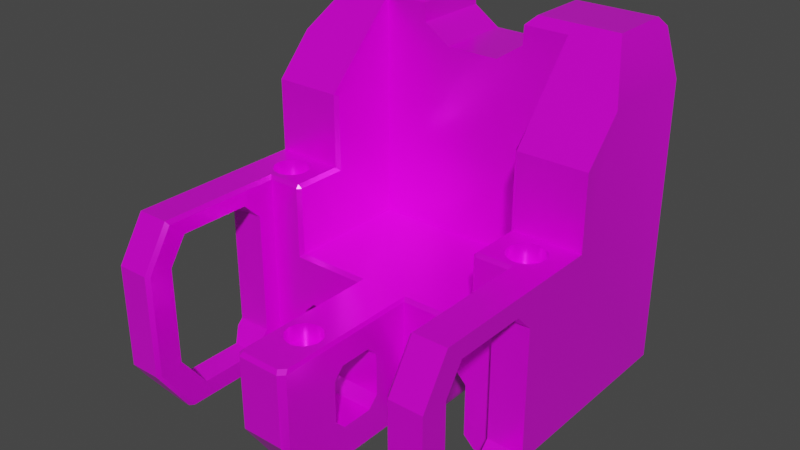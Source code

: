 # Source: Sitz_05.blend  (saved by Blender 3.5.10; exported with 4.5.12 LTS)
import bpy
from mathutils import Matrix  # noqa: F401  (used for matrix-valued properties, if any)

bpy.ops.wm.read_factory_settings(use_empty=True)
scene = bpy.context.scene
scene.name = 'Scene'

# ---- collections
col_collection = bpy.data.collections.new('Collection'); scene.collection.children.link(col_collection)

# ---- images (referenced by path relative to the original .blend; pixels are not part of the script)
import os
ASSET_DIR = os.environ.get("B2B_ASSET_DIR", "")  # directory of the original .blend (textures are referenced by path, not embedded)
HERE = os.path.dirname(os.path.abspath(__file__))  # packed textures are extracted next to this script under _unpacked/

def load_image(name, relpath, width, height, colorspace="sRGB"):
    """Load a texture the original file referenced (path relative to the .blend, or extracted next to this script)."""
    p = next((c for c in (os.path.join(HERE, relpath), os.path.join(ASSET_DIR, relpath)) if relpath and os.path.exists(c)), "")
    if p:
        img = bpy.data.images.load(p, check_existing=True)
        img.name = name
    else:  # same state as the original file: an image datablock whose file is absent (Cycles renders it pink)
        img = bpy.data.images.new(name, width, height)
        img.source = "FILE"
        img.filepath = "//" + (relpath or name)
    img.colorspace_settings.name = colorspace
    return img
img_rubber_tyre_basecolor_png = load_image('Rubber_Tyre_basecolor.png', 'Rubber_Tyre_basecolor.png', 1024, 1024, 'sRGB')
img_rubber_tyre_metallic_png = load_image('Rubber_Tyre_metallic.png', 'Rubber_Tyre_metallic.png', 1024, 1024, 'Non-Color')
img_rubber_tyre_roughness_png = load_image('Rubber_Tyre_roughness.png', 'Rubber_Tyre_roughness.png', 1024, 1024, 'Non-Color')
img_rubber_tyre_normal_png = load_image('Rubber_Tyre_normal.png', 'Rubber_Tyre_normal.png', 1024, 1024, 'Linear CIE-XYZ D65')

# ---- materials (node trees are filled in below, after node groups)
mat_rubber_tyre = bpy.data.materials.new('Rubber Tyre')
mat_rubber_tyre.use_transparent_shadow = False

# ---- node groups
ng_auto_smooth = bpy.data.node_groups.new('Auto Smooth', 'GeometryNodeTree')
_s = ng_auto_smooth.interface.new_socket(name='Geometry', in_out='OUTPUT', socket_type='NodeSocketGeometry')
_s = ng_auto_smooth.interface.new_socket(name='Geometry', in_out='INPUT', socket_type='NodeSocketGeometry')
_s = ng_auto_smooth.interface.new_socket(name='Angle', in_out='INPUT', socket_type='NodeSocketFloat')
_s.subtype = 'ANGLE'
_s.min_value = 0.0
_s.max_value = 3.142
ng_auto_smooth.is_modifier = True
_N = ng_auto_smooth.nodes; _L = ng_auto_smooth.links
n0 = _N.new('NodeGroupOutput'); n0.name = 'Group Output'; n0.location = (480, -100)
n1 = _N.new('NodeGroupInput'); n1.name = 'Group Input'; n1.location = (-420, -300)
n2 = _N.new('NodeGroupInput'); n2.name = 'Group Input.001'; n2.location = (-60, -100)
n3 = _N.new('GeometryNodeSetShadeSmooth'); n3.name = 'Set Shade Smooth'; n3.location = (120, -100)
n3.domain = 'EDGE'
n4 = _N.new('GeometryNodeSetShadeSmooth'); n4.name = 'Set Shade Smooth.001'; n4.location = (300, -100)
n5 = _N.new('GeometryNodeInputMeshEdgeAngle'); n5.name = 'Edge Angle'; n5.location = (-420, -220)
n6 = _N.new('GeometryNodeInputEdgeSmooth'); n6.name = 'Is Edge Smooth'; n6.location = (-60, -160)
n7 = _N.new('GeometryNodeInputShadeSmooth'); n7.name = 'Is Face Smooth'; n7.location = (-240, -340)
n8 = _N.new('FunctionNodeBooleanMath'); n8.name = 'Boolean Math'; n8.location = (-60, -220)
n9 = _N.new('FunctionNodeCompare'); n9.name = 'Compare'; n9.location = (-240, -180)
n9.operation = 'LESS_EQUAL'
_L.new(n5.outputs[0], n9.inputs[0])
_L.new(n4.outputs[0], n0.inputs[0])
_L.new(n1.outputs[1], n9.inputs[1])
_L.new(n9.outputs[0], n8.inputs[0])
_L.new(n7.outputs[0], n8.inputs[1])
_L.new(n2.outputs[0], n3.inputs[0])
_L.new(n6.outputs[0], n3.inputs[1])
_L.new(n3.outputs[0], n4.inputs[0])
_L.new(n8.outputs[0], n3.inputs[2])
n0.is_active_output = True

# ---- material node trees
mat_rubber_tyre.use_nodes = True; mat_rubber_tyre.node_tree.nodes.clear()
_N = mat_rubber_tyre.node_tree.nodes; _L = mat_rubber_tyre.node_tree.links
n0 = _N.new('ShaderNodeBsdfPrincipled'); n0.name = 'Principled BSDF'; n0.location = (130, 300)
n0.width = 140
n0.hide = True
n0.distribution = 'GGX'
n0.subsurface_method = 'RANDOM_WALK_SKIN'
n0.inputs[3].default_value = 1.45
n0.inputs[27].default_value = (0.0, 0.0, 0.0, 1.0)
n0.inputs[28].default_value = 1.0
n1 = _N.new('ShaderNodeOutputMaterial'); n1.name = 'Material Output'; n1.location = (300, 300)
n1.hide = True
n2 = _N.new('ShaderNodeTexCoord'); n2.name = 'Texture Coordinate'; n2.location = (-1190, 300)
n2.label = 'pro3'
n2.hide = True
n3 = _N.new('ShaderNodeMapping'); n3.name = 'Mapping'; n3.location = (-1018, 300)
n3.label = 'Mapping'
n3.hide = True
n3.vector_type = 'TEXTURE'
n3.inputs[3].default_value = (0.4458, 0.4458, 0.4458)
n4 = _N.new('ShaderNodeTexImage'); n4.name = 'Base Color'; n4.location = (-846, 300)
n4.label = 'Base Color'
n4.hide = True
n4.image = img_rubber_tyre_basecolor_png
n4.projection = 'BOX'
n4.projection_blend = 0.1
n5 = _N.new('NodeReroute'); n5.name = 'Base Color Out'; n5.location = (104, 290)
n5.hide = True
n6 = _N.new('NodeReroute'); n6.name = 'Base Color Reroute In'; n6.location = (-862, 290)
n6.hide = True
n6.socket_idname = 'NodeSocketVector'
n7 = _N.new('ShaderNodeTexImage'); n7.name = 'Metallic'; n7.location = (-846, 268)
n7.label = 'Metallic'
n7.hide = True
n7.image = img_rubber_tyre_metallic_png
n7.projection = 'BOX'
n7.projection_blend = 0.1
n8 = _N.new('NodeReroute'); n8.name = 'Metallic Out'; n8.location = (104, 258)
n8.hide = True
n9 = _N.new('NodeReroute'); n9.name = 'Metallic Reroute In'; n9.location = (-862, 258)
n9.hide = True
n9.socket_idname = 'NodeSocketVector'
n10 = _N.new('ShaderNodeTexImage'); n10.name = 'Roughness'; n10.location = (-846, 236)
n10.label = 'Roughness'
n10.hide = True
n10.image = img_rubber_tyre_roughness_png
n10.projection = 'BOX'
n10.projection_blend = 0.1
n11 = _N.new('NodeReroute'); n11.name = 'Roughness Out'; n11.location = (104, 226)
n11.hide = True
n12 = _N.new('NodeReroute'); n12.name = 'Roughness Reroute In'; n12.location = (-862, 226)
n12.hide = True
n12.socket_idname = 'NodeSocketVector'
n13 = _N.new('ShaderNodeTexImage'); n13.name = 'Normal'; n13.location = (-846, 204)
n13.label = 'Normal'
n13.hide = True
n13.image = img_rubber_tyre_normal_png
n13.projection = 'BOX'
n13.projection_blend = 0.1
n14 = _N.new('NodeReroute'); n14.name = 'Normal Out'; n14.location = (104, 194)
n14.hide = True
n14.socket_idname = 'NodeSocketVector'
n15 = _N.new('NodeReroute'); n15.name = 'Normal Reroute In'; n15.location = (-862, 194)
n15.hide = True
n15.socket_idname = 'NodeSocketVector'
n16 = _N.new('ShaderNodeMixRGB'); n16.name = 'Base Color Mix'; n16.location = (-574, 300)
n16.label = 'Mix'
n16.hide = True
n16.inputs[0].default_value = 0.0
n16.inputs[2].default_value = (1.0, 1.0, 1.0, 1.0)
n17 = _N.new('ShaderNodeMixRGB'); n17.name = 'Metallic Value'; n17.location = (-574, 268)
n17.label = 'Value'
n17.hide = True
n17.blend_type = 'VALUE'
n17.inputs[0].default_value = 0.0
n17.inputs[2].default_value = (0.0, 0.0, 0.0, 1.0)
n18 = _N.new('ShaderNodeMixRGB'); n18.name = 'Roughness Value'; n18.location = (-574, 236)
n18.label = 'Value'
n18.hide = True
n18.blend_type = 'VALUE'
n18.inputs[0].default_value = 0.0
n18.inputs[2].default_value = (0.0, 0.0, 0.0, 1.0)
n19 = _N.new('ShaderNodeInvert'); n19.name = 'Roughness Invert'; n19.location = (-60, 236)
n19.label = 'Invert'
n19.hide = True
n20 = _N.new('ShaderNodeSeparateXYZ'); n20.name = 'Normal Separate XYZ'; n20.location = (-574, 204)
n20.label = 'Separate XYZ'
n20.hide = True
n21 = _N.new('ShaderNodeInvert'); n21.name = 'Normal Invert X'; n21.location = (-402, 236)
n21.label = 'Invert X'
n21.hide = True
n21.inputs[0].default_value = 0.5
n22 = _N.new('ShaderNodeInvert'); n22.name = 'Normal Invert Y'; n22.location = (-402, 204)
n22.label = 'Invert Y'
n22.hide = True
n22.inputs[0].default_value = 0.5
n23 = _N.new('ShaderNodeInvert'); n23.name = 'Normal Invert Z'; n23.location = (-402, 172)
n23.label = 'Invert Z'
n23.hide = True
n23.inputs[0].default_value = 0.0
n24 = _N.new('ShaderNodeCombineXYZ'); n24.name = 'Normal Join XYZ'; n24.location = (-230, 204)
n24.label = 'Join XYZ'
n24.hide = True
n25 = _N.new('ShaderNodeBump'); n25.name = 'Normal Bump'; n25.location = (-58, 204)
n25.label = 'Bump'
n25.hide = True
n25.inputs[0].default_value = 50.0
n25.inputs[2].default_value = 1.0
_L.new(n0.outputs[0], n1.inputs[0])
_L.new(n2.outputs[3], n3.inputs[0])
_L.new(n5.outputs[0], n0.inputs[0])
_L.new(n3.outputs[0], n6.inputs[0])
_L.new(n6.outputs[0], n4.inputs[0])
_L.new(n8.outputs[0], n0.inputs[1])
_L.new(n6.outputs[0], n9.inputs[0])
_L.new(n9.outputs[0], n7.inputs[0])
_L.new(n11.outputs[0], n0.inputs[2])
_L.new(n9.outputs[0], n12.inputs[0])
_L.new(n12.outputs[0], n10.inputs[0])
_L.new(n14.outputs[0], n0.inputs[5])
_L.new(n12.outputs[0], n15.inputs[0])
_L.new(n15.outputs[0], n13.inputs[0])
_L.new(n16.outputs[0], n5.inputs[0])
_L.new(n17.outputs[0], n8.inputs[0])
_L.new(n18.outputs[0], n11.inputs[0])
_L.new(n18.outputs[0], n19.inputs[1])
_L.new(n19.outputs[0], n0.inputs[13])
_L.new(n20.outputs[0], n21.inputs[1])
_L.new(n20.outputs[1], n22.inputs[1])
_L.new(n20.outputs[2], n23.inputs[1])
_L.new(n21.outputs[0], n24.inputs[0])
_L.new(n22.outputs[0], n24.inputs[1])
_L.new(n23.outputs[0], n24.inputs[2])
_L.new(n24.outputs[0], n25.inputs[3])
_L.new(n25.outputs[0], n14.inputs[0])
_L.new(n4.outputs[0], n16.inputs[1])
_L.new(n7.outputs[0], n17.inputs[1])
_L.new(n10.outputs[0], n18.inputs[1])
_L.new(n13.outputs[0], n20.inputs[0])
n1.is_active_output = True

# ---- world
world_world = bpy.data.worlds.new('World'); scene.world = world_world
world_world.use_nodes = True; world_world.node_tree.nodes.clear()
_N = world_world.node_tree.nodes; _L = world_world.node_tree.links
n0 = _N.new('ShaderNodeOutputWorld'); n0.name = 'World Output'; n0.location = (300, 300)
n1 = _N.new('ShaderNodeBackground'); n1.name = 'Background'; n1.location = (10, 300)
n1.inputs[0].default_value = (0.05088, 0.05088, 0.05088, 1.0)
_L.new(n1.outputs[0], n0.inputs[0])
n0.is_active_output = True
world_world.color = (0.05088, 0.05088, 0.05088)
world_world.use_sun_shadow = False
world_world.sun_shadow_jitter_overblur = 0.0

# ---- meshes
me_cube_001 = bpy.data.meshes.new('Cube.001')
me_cube_001.from_pydata([(-0.1, -0.7, -0.395), (-0.09808, -0.7195, -0.395), (-0.09239, -0.7383, -0.395), (-0.08315, -0.7556, -0.395), (-0.07071, -0.7707, -0.395), (-0.05556, -0.7831, -0.395), (-0.03827, -0.7924, -0.395), (-0.01951, -0.7981, -0.395), (0.0, -0.8, -0.395), (0.0, -0.6, -0.395), (-0.01951, -0.6019, -0.395), (-0.03827, -0.6076, -0.395), (-0.05556, -0.6169, -0.395), (-0.07071, -0.6293, -0.395), (-0.08315, -0.6444, -0.395), (-0.09239, -0.6617, -0.395), (-0.09808, -0.6805, -0.395), (-0.75, 0.1, 0.005), (-0.7695, 0.09808, 0.005), (-0.7883, 0.09239, 0.005), (-0.8056, 0.08315, 0.005), (-0.8207, 0.07071, 0.005), (-0.8331, 0.05556, 0.005), (-0.8424, 0.03827, 0.005), (-0.8481, 0.01951, 0.005), (-0.85, 0.0, 0.005), (-0.8481, -0.01951, 0.005), (-0.8424, -0.03827, 0.005), (-0.8331, -0.05556, 0.005), (-0.8207, -0.07071, 0.005), (-0.8056, -0.08315, 0.005), (-0.7883, -0.09239, 0.005), (-0.7695, -0.09808, 0.005), (-0.75, -0.1, 0.005), (-0.7305, -0.09808, 0.005), (-0.7117, -0.09239, 0.005), (-0.6944, -0.08315, 0.005), (-0.6793, -0.07071, 0.005), (-0.6669, -0.05556, 0.005), (-0.6576, -0.03827, 0.005), (-0.6519, -0.01951, 0.005), (-0.65, 0.0, 0.005), (-0.6519, 0.01951, 0.005), (-0.6576, 0.03827, 0.005), (-0.6669, 0.05556, 0.005), (-0.6793, 0.07071, 0.005), (-0.6944, 0.08315, 0.005), (-0.7117, 0.09239, 0.005), (-0.7305, 0.09808, 0.005), (-0.55, 0.5636, -0.3), (-0.8045, 0.6071, 1.0), (-0.825, 1.0, -1.0), (-0.825, -0.8167, -1.0), (-0.3, 1.0, 0.85), (-0.3, 0.5636, 0.85), (-0.15, 1.0, 0.75), (-0.15, 0.5636, 0.75), (-0.3031, 0.5636, 0.9531), (-0.35, 0.6071, 1.0), (-0.3, 1.0, 0.95), (-0.35, 0.95, 1.0), (-0.8045, 0.95, 1.0), (-0.75, -0.15, -1.0), (-0.15, -0.15, -1.0), (-0.95, 0.3595, 0.7333), (-0.95, 0.15, 0.5077), (-0.95, 0.15, 0.1), (-0.95, -0.9278, -0.8333), (-0.95, -0.8455, 0.1), (-0.95, -1.0, -0.1429), (-0.95, -1.0, -0.725), (-0.6519, 0.01951, 0.1), (-0.6669, 0.05556, 0.1), (-0.65, 0.0, 0.1), (-0.75, 0.1, 0.1), (-0.7695, 0.09808, 0.1), (-0.8481, -0.01951, 0.1), (-0.6793, -0.07071, 0.1), (-0.7117, 0.09239, 0.1), (-0.8056, 0.08315, 0.1), (-0.8331, -0.05556, 0.1), (-0.6669, -0.05556, 0.1), (-0.6793, 0.07071, 0.1), (-0.6944, 0.08315, 0.1), (-0.8207, 0.07071, 0.1), (-0.7305, -0.09808, 0.1), (-0.75, -0.1, 0.1), (-0.7883, -0.09239, 0.1), (-0.6944, -0.08315, 0.1), (-0.8056, -0.08315, 0.1), (-0.85, 0.0, 0.1), (-0.8331, 0.05556, 0.1), (-0.6576, 0.03827, 0.1), (-0.6576, -0.03827, 0.1), (-0.7117, -0.09239, 0.1), (-0.7883, 0.09239, 0.1), (-0.6519, -0.01951, 0.1), (-0.7305, 0.09808, 0.1), (-0.8424, -0.03827, 0.1), (-0.8481, 0.01951, 0.1), (-0.8207, -0.07071, 0.1), (-0.7695, -0.09808, 0.1), (-0.8424, 0.03827, 0.1), (0.0, -0.6, -0.3), (-0.01951, -0.6019, -0.3), (-0.03827, -0.6076, -0.3), (-0.05556, -0.6169, -0.3), (-0.07071, -0.6293, -0.3), (-0.08315, -0.6444, -0.3), (-0.09239, -0.6617, -0.3), (-0.09808, -0.6805, -0.3), (0.0, -0.8, -0.3), (-0.01951, -0.7981, -0.3), (-0.03827, -0.7924, -0.3), (-0.05556, -0.7831, -0.3), (-0.08315, -0.7556, -0.3), (-0.07071, -0.7707, -0.3), (-0.09239, -0.7383, -0.3), (-0.09808, -0.7195, -0.3), (-0.1, -0.7, -0.3), (-0.95, -0.35, 6.068e-05), (-0.75, -0.35, 6.068e-05), (-0.95, -0.25, -0.09994), (-0.75, -0.25, -0.09994), (-0.95, -0.75, 6.059e-05), (-0.75, -0.75, 6.059e-05), (-0.95, -0.85, -0.1499), (-0.75, -0.85, -0.1499), (-0.95, -0.25, -0.7999), (-0.75, -0.25, -0.7999), (-0.95, -0.85, -0.6999), (-0.75, -0.85, -0.6999), (-0.9, -0.7, -0.8999), (-0.75, -0.7, -0.8999), (-0.95, -0.2834, -0.8333), (-0.75, -0.35, -0.8999), (-0.9, -0.35, -0.8999), (-0.95, -0.75, -0.8333), (-0.8333, 1.0, -0.9889), (-0.95, 0.9125, -0.8333), (-0.8318, 1.0, 0.95), (-0.95, 0.9125, 0.7333), (-0.12, -1.0, -0.725), (-0.6, 1.0, -1.0), (-0.6, -0.15, -1.0), (-0.3, 1.0, -0.64), (-0.3, -0.15, -0.64), (-0.36, 1.0, -0.58), (-0.36, -0.15, -0.58), (-0.54, 1.0, -0.94), (-0.54, -0.15, -0.94), (-0.48, 1.0, -0.58), (-0.48, -0.15, -0.58), (-0.27, -0.15, -1.0), (-0.54, 1.0, -0.64), (-0.54, -0.15, -0.64), (-0.3, 1.0, -0.94), (-0.3, -0.15, -0.94), (-0.27, 1.0, -1.0), (-0.15, -0.6, -0.46), (-0.15, -0.66, -0.52), (-0.15, -0.42, -0.46), (-0.15, -0.36, -0.52), (-0.15, -0.66, -0.76), (-0.15, -0.36, -0.76), (-0.15, -0.6, -0.82), (-0.15, -0.42, -0.82), (0.1, -0.7, -0.395), (0.09808, -0.7195, -0.395), (0.09239, -0.7383, -0.395), (0.08315, -0.7556, -0.395), (0.07071, -0.7707, -0.395), (0.05556, -0.7831, -0.395), (0.03827, -0.7924, -0.395), (0.01951, -0.7981, -0.395), (0.01951, -0.6019, -0.395), (0.03827, -0.6076, -0.395), (0.05556, -0.6169, -0.395), (0.07071, -0.6293, -0.395), (0.08315, -0.6444, -0.395), (0.09239, -0.6617, -0.395), (0.09808, -0.6805, -0.395), (0.75, 0.1, 0.005), (0.7695, 0.09808, 0.005), (0.7883, 0.09239, 0.005), (0.8056, 0.08315, 0.005), (0.8207, 0.07071, 0.005), (0.8331, 0.05556, 0.005), (0.8424, 0.03827, 0.005), (0.8481, 0.01951, 0.005), (0.85, 0.0, 0.005), (0.8481, -0.01951, 0.005), (0.8424, -0.03827, 0.005), (0.8331, -0.05556, 0.005), (0.8207, -0.07071, 0.005), (0.8056, -0.08315, 0.005), (0.7883, -0.09239, 0.005), (0.7695, -0.09808, 0.005), (0.75, -0.1, 0.005), (0.7305, -0.09808, 0.005), (0.7117, -0.09239, 0.005), (0.6944, -0.08315, 0.005), (0.6793, -0.07071, 0.005), (0.6669, -0.05556, 0.005), (0.6576, -0.03827, 0.005), (0.6519, -0.01951, 0.005), (0.65, 0.0, 0.005), (0.6519, 0.01951, 0.005), (0.6576, 0.03827, 0.005), (0.6669, 0.05556, 0.005), (0.6793, 0.07071, 0.005), (0.6944, 0.08315, 0.005), (0.7117, 0.09239, 0.005), (0.7305, 0.09808, 0.005), (0.55, 0.5636, -0.3), (0.8045, 0.6071, 1.0), (0.825, 1.0, -1.0), (0.825, -0.8167, -1.0), (0.3, 1.0, 0.85), (0.3, 0.5636, 0.85), (0.15, 1.0, 0.75), (0.15, 0.5636, 0.75), (0.35, 0.6071, 1.0), (0.3031, 0.5636, 0.9531), (0.3, 1.0, 0.95), (0.35, 0.95, 1.0), (0.8045, 0.95, 1.0), (0.75, -0.15, -1.0), (0.15, -0.15, -1.0), (0.95, 0.3595, 0.7333), (0.95, 0.15, 0.5077), (0.95, 0.15, 0.1), (0.95, -0.9278, -0.8333), (0.95, -0.8455, 0.1), (0.95, -1.0, -0.1429), (0.95, -1.0, -0.725), (0.6519, 0.01951, 0.1), (0.6669, 0.05556, 0.1), (0.65, 0.0, 0.1), (0.75, 0.1, 0.1), (0.7695, 0.09808, 0.1), (0.8481, -0.01951, 0.1), (0.6793, -0.07071, 0.1), (0.7117, 0.09239, 0.1), (0.8056, 0.08315, 0.1), (0.8331, -0.05556, 0.1), (0.6669, -0.05556, 0.1), (0.6793, 0.07071, 0.1), (0.6944, 0.08315, 0.1), (0.8207, 0.07071, 0.1), (0.7305, -0.09808, 0.1), (0.75, -0.1, 0.1), (0.7883, -0.09239, 0.1), (0.6944, -0.08315, 0.1), (0.8056, -0.08315, 0.1), (0.85, 0.0, 0.1), (0.8331, 0.05556, 0.1), (0.6576, 0.03827, 0.1), (0.6576, -0.03827, 0.1), (0.7117, -0.09239, 0.1), (0.7883, 0.09239, 0.1), (0.6519, -0.01951, 0.1), (0.7305, 0.09808, 0.1), (0.8424, -0.03827, 0.1), (0.8481, 0.01951, 0.1), (0.8207, -0.07071, 0.1), (0.7695, -0.09808, 0.1), (0.8424, 0.03827, 0.1), (0.01951, -0.6019, -0.3), (0.03827, -0.6076, -0.3), (0.05556, -0.6169, -0.3), (0.07071, -0.6293, -0.3), (0.08315, -0.6444, -0.3), (0.09239, -0.6617, -0.3), (0.09808, -0.6805, -0.3), (0.01951, -0.7981, -0.3), (0.03827, -0.7924, -0.3), (0.05556, -0.7831, -0.3), (0.08315, -0.7556, -0.3), (0.07071, -0.7707, -0.3), (0.09239, -0.7383, -0.3), (0.09808, -0.7195, -0.3), (0.1, -0.7, -0.3), (0.95, -0.35, 6.068e-05), (0.75, -0.35, 6.068e-05), (0.95, -0.25, -0.09994), (0.75, -0.25, -0.09994), (0.95, -0.75, 6.059e-05), (0.75, -0.75, 6.059e-05), (0.95, -0.85, -0.1499), (0.75, -0.85, -0.1499), (0.95, -0.25, -0.7999), (0.75, -0.25, -0.7999), (0.95, -0.85, -0.6999), (0.75, -0.85, -0.6999), (0.9, -0.7, -0.8999), (0.75, -0.7, -0.8999), (0.95, -0.2834, -0.8333), (0.75, -0.35, -0.8999), (0.9, -0.35, -0.8999), (0.95, -0.75, -0.8333), (0.8333, 1.0, -0.9889), (0.95, 0.9125, -0.8333), (0.8318, 1.0, 0.95), (0.95, 0.9125, 0.7333), (0.12, -1.0, -0.725), (0.6, 1.0, -1.0), (0.6, -0.15, -1.0), (0.3, 1.0, -0.64), (0.3, -0.15, -0.64), (0.36, 1.0, -0.58), (0.36, -0.15, -0.58), (0.54, 1.0, -0.94), (0.54, -0.15, -0.94), (0.48, 1.0, -0.58), (0.48, -0.15, -0.58), (0.27, -0.15, -1.0), (0.54, 1.0, -0.64), (0.54, -0.15, -0.64), (0.3, 1.0, -0.94), (0.3, -0.15, -0.94), (0.27, 1.0, -1.0), (0.15, -0.6, -0.46), (0.15, -0.66, -0.52), (0.15, -0.42, -0.46), (0.15, -0.36, -0.52), (0.15, -0.66, -0.76), (0.15, -0.36, -0.76), (0.15, -0.6, -0.82), (0.15, -0.42, -0.82), (-0.55, 0.1693, 0.08074), (-0.5701, 0.15, 0.1), (-0.55, 0.1693, 0.5001), (-0.57, 0.15, 0.5077), (-0.5693, -0.15, -0.3193), (-0.55, -0.1307, -0.3), (-0.7693, -0.1336, 0.1), (-0.75, -0.15, 0.08074), (-0.1307, -0.1307, -0.3), (-0.15, -0.15, -0.3193), (-0.55, -0.1307, 0.08074), (-0.5702, -0.1337, 0.1), (-0.5693, -0.15, 0.08074), (-0.7693, -0.8455, 0.1), (-0.75, -0.8349, 0.08074), (-0.7693, -1.0, -0.1429), (-0.75, -0.98, -0.1474), (-0.75, -0.7944, -1.0), (-0.7693, -0.8167, -1.0), (-0.75, -0.98, -0.7217), (-0.7693, -1.0, -0.725), (-0.55, 0.5634, 0.9529), (-0.55, 0.5634, 0.8885), (-0.1307, -0.962, -0.3), (-0.15, -0.97, -0.3193), (-0.112, -0.9807, -0.3), (-0.12, -1.0, -0.3193), (0.0, -1.0, -0.3193), (0.0, -0.9807, -0.3), (0.55, 0.1693, 0.08074), (0.5701, 0.15, 0.1), (0.55, 0.1693, 0.5001), (0.57, 0.15, 0.5077), (0.55, -0.1307, -0.3), (0.5693, -0.15, -0.3193), (0.75, -0.15, 0.08074), (0.7693, -0.1336, 0.1), (0.1387, -0.1307, -0.3), (0.15, -0.15, -0.3193), (0.55, -0.1307, 0.08074), (0.5693, -0.15, 0.08074), (0.5702, -0.1337, 0.1), (0.75, -0.8349, 0.08074), (0.7693, -0.8455, 0.1), (0.75, -0.98, -0.1474), (0.7693, -1.0, -0.1429), (0.7693, -0.8167, -1.0), (0.75, -0.7944, -1.0), (0.7693, -1.0, -0.725), (0.75, -0.98, -0.7217), (0.55, 0.5634, 0.8885), (0.55, 0.5634, 0.9529), (0.15, -0.97, -0.3193), (0.139, -0.9482, -0.3), (0.1067, -0.9807, -0.3), (0.12, -1.0, -0.3193), (-0.1316, -0.8167, -1.0), (-0.15, -0.7945, -1.0), (-0.15, -0.97, -0.7368), (-0.1316, -0.9884, -0.7424), (0.15, -0.7945, -1.0), (0.1316, -0.8167, -1.0), (0.1316, -0.9884, -0.7424), (0.15, -0.97, -0.7368)], [], [(63, 339, 334, 342, 337, 62, 144, 150, 155, 152, 148, 146, 157, 153), (383, 277, 276, 275, 111, 358, 384), (164, 327, 325, 162), (17, 18, 19, 20, 21, 22, 23, 24, 25, 26, 27, 28, 29, 30, 31, 32, 33, 34, 35, 36, 37, 38, 39, 40, 41, 42, 43, 44, 45, 46, 47, 48), (57, 58, 50, 64, 65, 333, 351), (166, 329, 327, 164), (228, 316, 320, 309, 311, 315, 318, 313, 307, 227, 365, 370, 364, 368), (52, 67, 137, 132, 136, 134, 139, 138, 51), (54, 53, 59, 57), (56, 55, 53, 54), (58, 60, 61, 50), (57, 59, 60, 58), (140, 61, 60, 59), (103, 268, 269, 270, 271, 272, 273, 274, 282, 281, 280, 278, 279, 277, 383, 367, 363, 214, 49, 335, 338, 353, 355, 358, 111, 112, 113, 114, 116, 115, 117, 118, 119, 110, 109, 108, 107, 106, 105, 104), (69, 70, 350, 345), (345, 343, 68, 69), (339, 63, 164, 162, 161, 159, 160, 354), (49, 214, 380, 381, 223, 219, 221, 56, 54, 57, 351, 352), (143, 144, 62, 347, 348, 52, 51), (49, 352, 332, 330, 340, 335), (73, 41, 40, 96), (81, 38, 37, 77), (93, 39, 38, 81), (90, 25, 24, 99), (92, 43, 42, 71), (71, 42, 41, 73), (82, 45, 44, 72), (86, 33, 32, 101), (102, 23, 22, 91), (85, 34, 33, 86), (97, 48, 47, 78), (83, 46, 45, 82), (87, 31, 30, 89), (78, 47, 46, 83), (77, 37, 36, 88), (84, 21, 20, 79), (99, 24, 23, 102), (95, 19, 18, 75), (88, 36, 35, 94), (89, 30, 29, 100), (80, 28, 27, 98), (74, 17, 48, 97), (72, 44, 43, 92), (76, 26, 25, 90), (96, 40, 39, 93), (101, 32, 31, 87), (75, 18, 17, 74), (98, 27, 26, 76), (79, 20, 19, 95), (94, 35, 34, 85), (91, 22, 21, 84), (100, 29, 28, 80), (111, 8, 7, 112), (105, 11, 10, 104), (104, 10, 9, 103), (107, 13, 12, 106), (113, 6, 5, 114), (110, 16, 15, 109), (108, 14, 13, 107), (109, 15, 14, 108), (116, 4, 3, 115), (117, 2, 1, 118), (112, 7, 6, 113), (119, 0, 16, 110), (106, 12, 11, 105), (118, 1, 0, 119), (115, 3, 2, 117), (114, 5, 4, 116), (132, 133, 135, 136), (120, 121, 125, 124), (136, 135, 129, 128, 134), (122, 123, 121, 120), (128, 129, 123, 122), (130, 131, 133, 132, 137), (126, 127, 131, 130), (124, 125, 127, 126), (62, 337, 123, 129, 135, 133, 131, 349, 347), (141, 139, 134, 128, 122, 120, 124, 126, 130, 137, 67, 70, 69, 68, 66, 65, 64), (138, 139, 141, 140), (50, 61, 140, 141, 64), (386, 391, 392, 305, 142, 389), (152, 151, 147, 148), (348, 350, 70, 67, 52), (144, 143, 149, 150), (146, 145, 156, 157), (157, 156, 158, 153), (150, 149, 154, 155), (155, 154, 151, 152), (148, 147, 145, 146), (385, 357, 356, 142, 305), (382, 393, 390, 228, 327, 329, 328, 326, 323), (161, 324, 322, 159), (182, 213, 212, 211, 210, 209, 208, 207, 206, 205, 204, 203, 202, 201, 200, 199, 198, 197, 196, 195, 194, 193, 192, 191, 190, 189, 188, 187, 186, 185, 184, 183), (223, 381, 362, 230, 229, 215, 222), (217, 216, 301, 302, 297, 299, 295, 300, 232), (219, 223, 224, 218), (221, 219, 218, 220), (222, 215, 226, 225), (223, 222, 225, 224), (303, 224, 225, 226), (259, 253, 242, 246, 371, 366, 373, 233, 231, 263, 245, 265, 254, 252, 266, 251, 250), (234, 375, 378, 235), (375, 234, 233, 373), (379, 374, 372, 365, 286, 284, 288, 290, 294), (306, 216, 217, 376, 377, 227, 307), (214, 363, 369, 359, 361, 380), (238, 261, 205, 206), (246, 242, 202, 203), (258, 246, 203, 204), (255, 264, 189, 190), (257, 236, 207, 208), (236, 238, 206, 207), (247, 237, 209, 210), (251, 266, 197, 198), (267, 256, 187, 188), (250, 251, 198, 199), (262, 243, 212, 213), (248, 247, 210, 211), (252, 254, 195, 196), (243, 248, 211, 212), (242, 253, 201, 202), (249, 244, 185, 186), (264, 267, 188, 189), (260, 240, 183, 184), (253, 259, 200, 201), (254, 265, 194, 195), (245, 263, 192, 193), (239, 262, 213, 182), (237, 257, 208, 209), (241, 255, 190, 191), (261, 258, 204, 205), (266, 252, 196, 197), (240, 239, 182, 183), (263, 241, 191, 192), (244, 260, 184, 185), (259, 250, 199, 200), (256, 249, 186, 187), (265, 245, 193, 194), (111, 275, 174, 8), (269, 268, 175, 176), (268, 103, 9, 175), (271, 270, 177, 178), (276, 277, 172, 173), (274, 273, 180, 181), (272, 271, 178, 179), (273, 272, 179, 180), (279, 278, 170, 171), (280, 281, 168, 169), (275, 276, 173, 174), (282, 274, 181, 167), (270, 269, 176, 177), (281, 282, 167, 168), (278, 280, 169, 170), (277, 279, 171, 172), (295, 299, 298, 296), (283, 287, 288, 284), (299, 297, 291, 292, 298), (285, 283, 284, 286), (291, 285, 286, 292), (293, 300, 295, 296, 294), (289, 293, 294, 290), (287, 289, 290, 288), (368, 382, 323, 322, 324, 325, 327, 228), (304, 229, 230, 231, 233, 234, 235, 232, 300, 293, 289, 287, 283, 285, 291, 297, 302), (301, 303, 304, 302), (216, 306, 312, 317, 314, 310, 308, 319, 321, 158, 156, 145, 147, 151, 154, 149, 143, 51, 138, 140, 59, 53, 55, 220, 218, 224, 303, 301), (165, 328, 329, 166), (159, 322, 323, 160), (382, 385, 305, 392, 393), (315, 311, 310, 314), (376, 217, 232, 235, 378), (307, 313, 312, 306), (309, 320, 319, 308), (320, 316, 321, 319), (313, 318, 317, 312), (318, 315, 314, 317), (311, 309, 308, 310), (163, 326, 328, 165), (56, 221, 220, 55), (354, 160, 163, 165, 166, 164, 63, 387, 388), (349, 131, 127, 125, 121, 123, 337, 344, 346), (162, 325, 324, 161), (354, 388, 389, 142, 356), (160, 323, 326, 163), (167, 181, 180, 179, 178, 177, 176, 175, 9, 10, 11, 12, 13, 14, 15, 16, 0, 1, 2, 3, 4, 5, 6, 7, 8, 174, 173, 172, 171, 170, 169, 168), (231, 360, 371, 246, 258, 261, 238, 236, 257, 237, 247, 248, 243, 262, 239, 240, 260, 244, 249, 256, 267, 264, 255, 241, 263), (227, 377, 379, 294, 296, 298, 292, 286, 365), (226, 215, 229, 304, 303), (87, 89, 100, 80, 98, 76, 90, 66, 68, 343, 336, 341, 81, 77, 88, 94, 85, 86, 101), (65, 66, 331, 333), (230, 362, 360, 231), (340, 341, 342), (369, 370, 371), (330, 332, 333, 331), (342, 334, 335, 340), (338, 335, 334, 339), (337, 342, 341, 336), (336, 343, 344, 337), (343, 345, 346, 344), (347, 349, 350, 348), (349, 346, 345, 350), (331, 341, 340, 330), (354, 356, 355, 353), (356, 357, 358, 355), (360, 362, 361, 359), (369, 363, 364, 370), (368, 364, 363, 367), (366, 371, 370, 365), (365, 372, 373, 366), (372, 374, 375, 373), (376, 378, 379, 377), (378, 375, 374, 379), (359, 369, 371, 360), (383, 384, 385, 382), (384, 358, 357, 385), (339, 354, 353, 338), (367, 383, 382, 368), (332, 352, 351, 333), (362, 381, 380, 361), (93, 81, 341, 331, 66, 90, 99, 102, 91, 84, 79, 95, 75, 74, 97, 78, 83, 82, 72, 92, 71, 73, 96), (386, 389, 388, 387), (390, 393, 392, 391), (158, 321, 316, 228, 390, 391, 386, 387, 63, 153)])
me_cube_001.polygons.foreach_set('use_smooth', [True] * 223)
_uv = me_cube_001.uv_layers.new(name='UVMap')
_uv.uv.foreach_set('vector', [0.8337, 0.1671, 0.8337, 0.06226, 0.8982, 0.06226, 0.8982, 0.0006714, 0.926, 0.0006714, 0.926, 0.1671, 0.9029, 0.1671, 0.8937, 0.1578, 0.8937, 0.1116, 0.8845, 0.1024, 0.866, 0.1024, 0.8568, 0.1116, 0.8568, 0.1578, 0.8521, 0.1671, 0.5213, 0.6243, 0.5084, 0.6497, 0.5058, 0.6482, 0.5029, 0.6474, 0.4999, 0.6471, 0.4999, 0.6192, 0.5163, 0.6192, 0.0006714, 0.9692, 0.0006714, 0.923, 0.03762, 0.923, 0.03762, 0.9692, 0.8266, 0.6153, 0.8236, 0.6147, 0.8208, 0.6135, 0.8183, 0.6119, 0.8162, 0.6097, 0.8145, 0.6072, 0.8134, 0.6044, 0.8128, 0.6015, 0.8128, 0.5984, 0.8134, 0.5955, 0.8145, 0.5927, 0.8162, 0.5902, 0.8183, 0.588, 0.8208, 0.5864, 0.8236, 0.5852, 0.8266, 0.5846, 0.8296, 0.5846, 0.8326, 0.5852, 0.8354, 0.5864, 0.8379, 0.588, 0.84, 0.5902, 0.8417, 0.5927, 0.8428, 0.5955, 0.8434, 0.5984, 0.8434, 0.6015, 0.8428, 0.6044, 0.8417, 0.6072, 0.84, 0.6097, 0.8379, 0.6119, 0.8354, 0.6135, 0.8326, 0.6147, 0.8296, 0.6153, 0.8337, 0.1749, 0.844, 0.1684, 0.909, 0.1944, 0.909, 0.2547, 0.8914, 0.2988, 0.8371, 0.277, 0.8689, 0.189, 0.9234, 0.216, 0.9234, 0.2621, 0.9103, 0.2621, 0.9103, 0.216, 0.9052, 0.5026, 0.8867, 0.5026, 0.8821, 0.4933, 0.8821, 0.4471, 0.8728, 0.4379, 0.8543, 0.4379, 0.8451, 0.4471, 0.8451, 0.4933, 0.8359, 0.5026, 0.8128, 0.5026, 0.8128, 0.3362, 0.8406, 0.3362, 0.8406, 0.3978, 0.9052, 0.3978, 0.9595, 0.2804, 0.9274, 0.2975, 0.9274, 0.2701, 0.9402, 0.2624, 0.9402, 0.2085, 0.9274, 0.1983, 0.9274, 0.01414, 0.9573, 0.0006714, 0.9595, 0.0006714, 0.359, 0.6722, 0.359, 0.7394, 0.3436, 0.7394, 0.3431, 0.6722, 0.9227, 0.9846, 0.9227, 0.9174, 0.9505, 0.9174, 0.9505, 0.9846, 0.7573, 0.5905, 0.7045, 0.5905, 0.7045, 0.5205, 0.7573, 0.5205, 0.4118, 0.7288, 0.4118, 0.796, 0.401, 0.7882, 0.4015, 0.7354, 0.401, 0.4938, 0.4119, 0.498, 0.4119, 0.568, 0.401, 0.5757, 0.4999, 0.6779, 0.5029, 0.6776, 0.5058, 0.6767, 0.5084, 0.6753, 0.5108, 0.6734, 0.5127, 0.671, 0.5141, 0.6684, 0.515, 0.6655, 0.5153, 0.6625, 0.515, 0.6595, 0.5141, 0.6566, 0.5127, 0.6539, 0.5108, 0.6516, 0.5084, 0.6497, 0.5213, 0.6243, 0.5212, 0.7501, 0.5845, 0.7501, 0.5845, 0.857, 0.4152, 0.857, 0.4152, 0.7501, 0.4797, 0.7501, 0.4797, 0.6221, 0.4826, 0.6192, 0.4999, 0.6192, 0.4999, 0.6471, 0.4969, 0.6474, 0.494, 0.6482, 0.4913, 0.6497, 0.489, 0.6516, 0.4871, 0.6539, 0.4856, 0.6566, 0.4848, 0.6595, 0.4845, 0.6625, 0.4848, 0.6655, 0.4856, 0.6684, 0.4871, 0.671, 0.489, 0.6734, 0.4913, 0.6753, 0.494, 0.6767, 0.4969, 0.6776, 0.9608, 0.2687, 0.9608, 0.1791, 0.9886, 0.1791, 0.9886, 0.2687, 0.5859, 0.9757, 0.5859, 0.9314, 0.6137, 0.9314, 0.6137, 0.9757, 0.3634, 0.9011, 0.2586, 0.9011, 0.2956, 0.8688, 0.3325, 0.8688, 0.3418, 0.8595, 0.3418, 0.8318, 0.3325, 0.8226, 0.3634, 0.7748, 0.7553, 0.8122, 0.5859, 0.8122, 0.5859, 0.6292, 0.5859, 0.6193, 0.6239, 0.6192, 0.6244, 0.6351, 0.6475, 0.6505, 0.6937, 0.6505, 0.7168, 0.6351, 0.7172, 0.6192, 0.7553, 0.6193, 0.7553, 0.6292, 0.365, 0.9519, 0.365, 0.7748, 0.3881, 0.7748, 0.3881, 0.6756, 0.3911, 0.6722, 0.3996, 0.6722, 0.3996, 0.9519, 0.7566, 0.8022, 0.7566, 0.6192, 0.8173, 0.679, 0.8173, 0.7436, 0.8635, 0.7436, 0.8635, 0.8022, 0.5626, 0.9011, 0.5495, 0.8906, 0.5504, 0.8891, 0.5654, 0.8969, 0.568, 0.8869, 0.5514, 0.8855, 0.5514, 0.8836, 0.568, 0.8818, 0.5674, 0.892, 0.5511, 0.8873, 0.5514, 0.8855, 0.568, 0.8869, 0.5213, 0.8689, 0.5344, 0.879, 0.5334, 0.8806, 0.5186, 0.8731, 0.5547, 0.908, 0.5467, 0.893, 0.5481, 0.892, 0.5591, 0.9051, 0.5591, 0.9051, 0.5481, 0.892, 0.5495, 0.8906, 0.5626, 0.9011, 0.5448, 0.9109, 0.5432, 0.8942, 0.545, 0.8938, 0.5499, 0.9099, 0.5584, 0.8639, 0.5477, 0.8773, 0.5461, 0.8763, 0.554, 0.861, 0.5171, 0.878, 0.5328, 0.8823, 0.5325, 0.8841, 0.5162, 0.8828, 0.5622, 0.8676, 0.549, 0.8786, 0.5477, 0.8773, 0.5584, 0.8639, 0.5301, 0.9078, 0.5378, 0.8932, 0.5396, 0.8939, 0.5347, 0.9098, 0.5397, 0.9108, 0.5414, 0.8942, 0.5432, 0.8942, 0.5448, 0.9109, 0.5491, 0.8589, 0.5443, 0.8757, 0.5425, 0.8753, 0.5438, 0.8584, 0.5347, 0.9098, 0.5396, 0.8939, 0.5414, 0.8942, 0.5397, 0.9108, 0.568, 0.8818, 0.5514, 0.8836, 0.5509, 0.8818, 0.567, 0.8767, 0.5162, 0.8878, 0.5326, 0.8859, 0.5331, 0.8877, 0.5173, 0.8928, 0.5186, 0.8731, 0.5334, 0.8806, 0.5328, 0.8823, 0.5171, 0.878, 0.5192, 0.8975, 0.5339, 0.8894, 0.535, 0.8908, 0.5221, 0.9017, 0.567, 0.8767, 0.5509, 0.8818, 0.5501, 0.8801, 0.565, 0.872, 0.5438, 0.8584, 0.5425, 0.8753, 0.5406, 0.8754, 0.5386, 0.8584, 0.5336, 0.8599, 0.5388, 0.8758, 0.5371, 0.8766, 0.5288, 0.8619, 0.526, 0.905, 0.5363, 0.8922, 0.5378, 0.8932, 0.5301, 0.9078, 0.5499, 0.9099, 0.545, 0.8938, 0.5467, 0.893, 0.5547, 0.908, 0.5246, 0.8649, 0.5356, 0.8777, 0.5344, 0.879, 0.5213, 0.8689, 0.5654, 0.8969, 0.5504, 0.8891, 0.5511, 0.8873, 0.5674, 0.892, 0.554, 0.861, 0.5461, 0.8763, 0.5443, 0.8757, 0.5491, 0.8589, 0.5221, 0.9017, 0.535, 0.8908, 0.5363, 0.8922, 0.526, 0.905, 0.5288, 0.8619, 0.5371, 0.8766, 0.5356, 0.8777, 0.5246, 0.8649, 0.5173, 0.8928, 0.5331, 0.8877, 0.5339, 0.8894, 0.5192, 0.8975, 0.565, 0.872, 0.5501, 0.8801, 0.549, 0.8786, 0.5622, 0.8676, 0.5162, 0.8828, 0.5325, 0.8841, 0.5326, 0.8859, 0.5162, 0.8878, 0.5386, 0.8584, 0.5406, 0.8754, 0.5388, 0.8758, 0.5336, 0.8599, 0.4847, 0.8762, 0.4772, 0.8605, 0.4823, 0.8589, 0.4865, 0.8756, 0.496, 0.8912, 0.5083, 0.9023, 0.5047, 0.9059, 0.4946, 0.8924, 0.4946, 0.8924, 0.5047, 0.9059, 0.5002, 0.9084, 0.4931, 0.8934, 0.4979, 0.8881, 0.5134, 0.8936, 0.5115, 0.8983, 0.4971, 0.8897, 0.4883, 0.8754, 0.4876, 0.8584, 0.4927, 0.8589, 0.4901, 0.8754, 0.498, 0.8826, 0.5143, 0.8785, 0.5148, 0.8835, 0.4983, 0.8845, 0.4983, 0.8863, 0.5148, 0.8886, 0.5134, 0.8936, 0.4979, 0.8881, 0.4983, 0.8845, 0.5148, 0.8835, 0.5148, 0.8886, 0.4983, 0.8863, 0.4919, 0.8759, 0.4978, 0.86, 0.5023, 0.8624, 0.4936, 0.8767, 0.4951, 0.8779, 0.5066, 0.8653, 0.5099, 0.8693, 0.4963, 0.8793, 0.4865, 0.8756, 0.4823, 0.8589, 0.4876, 0.8584, 0.4883, 0.8754, 0.4973, 0.8809, 0.5123, 0.8738, 0.5143, 0.8785, 0.498, 0.8826, 0.4971, 0.8897, 0.5115, 0.8983, 0.5083, 0.9023, 0.496, 0.8912, 0.4963, 0.8793, 0.5099, 0.8693, 0.5123, 0.8738, 0.4973, 0.8809, 0.4936, 0.8767, 0.5023, 0.8624, 0.5066, 0.8653, 0.4951, 0.8779, 0.4901, 0.8754, 0.4927, 0.8589, 0.4978, 0.86, 0.4919, 0.8759, 0.7071, 0.9765, 0.684, 0.9765, 0.684, 0.9227, 0.7071, 0.9227, 0.547, 0.9738, 0.5162, 0.9738, 0.5162, 0.9122, 0.547, 0.9122, 0.8665, 0.5923, 0.8665, 0.6154, 0.8448, 0.6154, 0.8448, 0.5846, 0.852, 0.5846, 0.2374, 0.95, 0.2374, 0.9808, 0.2157, 0.9808, 0.2157, 0.95, 0.6765, 0.9213, 0.6457, 0.9213, 0.6457, 0.8135, 0.6765, 0.8135, 0.9608, 0.2701, 0.9916, 0.2701, 0.9916, 0.3086, 0.9685, 0.3086, 0.9608, 0.2957, 0.71, 0.8135, 0.7408, 0.8135, 0.7408, 0.8982, 0.71, 0.8982, 0.8976, 0.3309, 0.8976, 0.3001, 0.9254, 0.3001, 0.9254, 0.3309, 0.7045, 0.1671, 0.7045, 0.0006714, 0.7199, 0.02849, 0.7199, 0.1363, 0.7353, 0.1517, 0.7892, 0.1517, 0.8123, 0.1209, 0.8323, 0.1242, 0.8037, 0.1671, 0.6564, 0.2951, 0.4152, 0.2951, 0.4152, 0.111, 0.4203, 0.1162, 0.5281, 0.1162, 0.5435, 0.1008, 0.5435, 0.03916, 0.5204, 0.02377, 0.4357, 0.02377, 0.4152, 0.03917, 0.4152, 0.01179, 0.4319, 0.0006715, 0.5215, 0.0006714, 0.5589, 0.02447, 0.5589, 0.1777, 0.6217, 0.1777, 0.6564, 0.21, 0.9651, 0.6159, 0.9426, 0.5919, 0.9425, 0.3507, 0.9651, 0.3173, 0.7032, 0.2481, 0.7032, 0.3009, 0.6944, 0.3086, 0.6564, 0.2951, 0.6564, 0.21, 0.2969, 0.9024, 0.3375, 0.9024, 0.3375, 0.9501, 0.3357, 0.9533, 0.2987, 0.9533, 0.2969, 0.9501, 0.9849, 0.3173, 0.9849, 0.4944, 0.9664, 0.4944, 0.9664, 0.3173, 0.06814, 0.9738, 0.06814, 0.923, 0.09597, 0.923, 0.09597, 0.943, 0.07672, 0.9738, 0.9993, 0.3173, 0.9993, 0.4944, 0.9863, 0.4944, 0.9863, 0.3173, 0.3431, 0.6708, 0.3431, 0.4938, 0.3893, 0.4938, 0.3893, 0.6708, 0.3893, 0.6708, 0.3893, 0.4938, 0.3996, 0.4938, 0.3996, 0.6708, 0.911, 0.7977, 0.911, 0.9747, 0.8649, 0.9747, 0.8649, 0.7977, 0.7552, 0.8135, 0.7552, 0.9906, 0.7422, 0.9906, 0.7422, 0.8135, 0.9937, 0.0006714, 0.9937, 0.1777, 0.9806, 0.1777, 0.9806, 0.0006714, 0.2956, 0.9649, 0.2771, 0.9649, 0.2586, 0.9649, 0.2586, 0.9024, 0.2956, 0.9024, 0.0006714, 0.7954, 0.06496, 0.7954, 0.1055, 0.8224, 0.1055, 0.9216, 0.06853, 0.8893, 0.07777, 0.88, 0.07777, 0.8523, 0.06853, 0.8431, 0.03158, 0.8431, 0.4429, 0.9269, 0.4429, 0.9731, 0.4152, 0.9731, 0.4152, 0.9269, 0.8535, 0.3007, 0.8562, 0.3018, 0.8588, 0.3035, 0.8609, 0.3057, 0.8626, 0.3082, 0.8637, 0.311, 0.8643, 0.3139, 0.8643, 0.3169, 0.8637, 0.3199, 0.8626, 0.3227, 0.8609, 0.3252, 0.8588, 0.3273, 0.8562, 0.329, 0.8535, 0.3302, 0.8505, 0.3307, 0.8475, 0.3307, 0.8445, 0.3302, 0.8417, 0.329, 0.8392, 0.3273, 0.8371, 0.3252, 0.8354, 0.3227, 0.8342, 0.3199, 0.8337, 0.3169, 0.8337, 0.3139, 0.8342, 0.311, 0.8354, 0.3082, 0.8371, 0.3057, 0.8392, 0.3035, 0.8417, 0.3018, 0.8445, 0.3007, 0.8475, 0.3001, 0.8505, 0.3001, 0.1068, 0.9192, 0.1421, 0.9051, 0.1102, 0.8171, 0.1646, 0.7954, 0.1822, 0.8394, 0.1822, 0.8997, 0.1172, 0.9257, 0.9548, 0.6364, 0.9548, 0.9161, 0.9527, 0.9161, 0.9227, 0.9026, 0.9227, 0.7185, 0.9355, 0.7082, 0.9355, 0.6543, 0.9227, 0.6466, 0.9227, 0.6192, 0.5107, 0.9794, 0.4949, 0.9794, 0.4953, 0.9122, 0.5107, 0.9122, 0.5761, 0.9794, 0.5483, 0.9794, 0.5483, 0.9122, 0.5761, 0.9122, 0.8114, 0.5205, 0.8114, 0.5905, 0.7586, 0.5905, 0.7586, 0.5205, 0.4118, 0.7274, 0.4015, 0.7208, 0.401, 0.668, 0.4118, 0.6602, 0.401, 0.6589, 0.401, 0.577, 0.4119, 0.5847, 0.4119, 0.6547, 0.7784, 0.9195, 0.7758, 0.921, 0.7734, 0.9229, 0.7715, 0.9252, 0.7566, 0.9132, 0.7873, 0.9132, 0.7873, 0.8036, 0.8151, 0.8036, 0.8151, 0.9569, 0.7985, 0.9279, 0.7971, 0.9252, 0.7952, 0.9229, 0.7929, 0.921, 0.7902, 0.9195, 0.7873, 0.9187, 0.7843, 0.9184, 0.7813, 0.9187, 0.71, 0.8996, 0.7379, 0.8996, 0.7379, 0.9892, 0.71, 0.9892, 0.1359, 0.927, 0.1637, 0.927, 0.1637, 0.9714, 0.1359, 0.9714, 0.8323, 0.2113, 0.8323, 0.2997, 0.81, 0.3348, 0.7045, 0.3348, 0.7199, 0.307, 0.7353, 0.3224, 0.7969, 0.3224, 0.8123, 0.2993, 0.8123, 0.2146, 0.9411, 0.6159, 0.9065, 0.6159, 0.9065, 0.3362, 0.9151, 0.3362, 0.918, 0.3396, 0.918, 0.4388, 0.9411, 0.4388, 0.8114, 0.5192, 0.7045, 0.5192, 0.7045, 0.4605, 0.7507, 0.4605, 0.7507, 0.396, 0.8114, 0.3362, 0.6323, 0.8874, 0.6352, 0.8917, 0.6201, 0.8995, 0.6191, 0.8979, 0.6378, 0.9017, 0.6378, 0.9069, 0.621, 0.905, 0.6211, 0.9031, 0.6372, 0.8965, 0.6378, 0.9017, 0.6211, 0.9031, 0.6207, 0.9012, 0.591, 0.9196, 0.5883, 0.9154, 0.6031, 0.908, 0.604, 0.9096, 0.6245, 0.8805, 0.6289, 0.8834, 0.6178, 0.8966, 0.6163, 0.8955, 0.6289, 0.8834, 0.6323, 0.8874, 0.6191, 0.8979, 0.6178, 0.8966, 0.6145, 0.8776, 0.6196, 0.8786, 0.6147, 0.8948, 0.6129, 0.8944, 0.628, 0.925, 0.6234, 0.9275, 0.6157, 0.9123, 0.6173, 0.9112, 0.5868, 0.9105, 0.5859, 0.9057, 0.6022, 0.9045, 0.6024, 0.9063, 0.6318, 0.9212, 0.628, 0.925, 0.6173, 0.9112, 0.6187, 0.91, 0.5998, 0.8808, 0.6044, 0.8788, 0.6092, 0.8947, 0.6075, 0.8954, 0.6094, 0.8777, 0.6145, 0.8776, 0.6129, 0.8944, 0.611, 0.8943, 0.6185, 0.9295, 0.6133, 0.93, 0.6122, 0.9132, 0.614, 0.9129, 0.6044, 0.8788, 0.6094, 0.8777, 0.611, 0.8943, 0.6092, 0.8947, 0.6378, 0.9069, 0.6368, 0.912, 0.6206, 0.9068, 0.621, 0.905, 0.5859, 0.9007, 0.587, 0.8958, 0.6027, 0.9008, 0.6023, 0.9026, 0.5883, 0.9154, 0.5868, 0.9105, 0.6024, 0.9063, 0.6031, 0.908, 0.5889, 0.8911, 0.5918, 0.8869, 0.6047, 0.8977, 0.6035, 0.8992, 0.6368, 0.912, 0.6348, 0.9168, 0.6198, 0.9085, 0.6206, 0.9068, 0.6133, 0.93, 0.6081, 0.93, 0.6103, 0.9132, 0.6122, 0.9132, 0.6032, 0.9285, 0.5985, 0.9265, 0.6068, 0.912, 0.6085, 0.9128, 0.5956, 0.8836, 0.5998, 0.8808, 0.6075, 0.8954, 0.606, 0.8964, 0.6196, 0.8786, 0.6245, 0.8805, 0.6163, 0.8955, 0.6147, 0.8948, 0.5942, 0.9236, 0.591, 0.9196, 0.604, 0.9096, 0.6053, 0.9109, 0.6352, 0.8917, 0.6372, 0.8965, 0.6207, 0.9012, 0.6201, 0.8995, 0.6234, 0.9275, 0.6185, 0.9295, 0.614, 0.9129, 0.6157, 0.9123, 0.5918, 0.8869, 0.5956, 0.8836, 0.606, 0.8964, 0.6047, 0.8977, 0.5985, 0.9265, 0.5942, 0.9236, 0.6053, 0.9109, 0.6068, 0.912, 0.587, 0.8958, 0.5889, 0.8911, 0.6035, 0.8992, 0.6027, 0.9008, 0.6348, 0.9168, 0.6318, 0.9212, 0.6187, 0.91, 0.6198, 0.9085, 0.5859, 0.9057, 0.5859, 0.9007, 0.6023, 0.9026, 0.6022, 0.9045, 0.6081, 0.93, 0.6032, 0.9285, 0.6085, 0.9128, 0.6103, 0.9132, 0.4847, 0.8762, 0.4832, 0.8772, 0.4727, 0.8634, 0.4772, 0.8605, 0.4895, 0.8943, 0.4913, 0.894, 0.4954, 0.9103, 0.4904, 0.9108, 0.4913, 0.894, 0.4931, 0.8934, 0.5002, 0.9084, 0.4954, 0.9103, 0.4858, 0.8938, 0.4876, 0.8942, 0.4852, 0.9108, 0.4803, 0.9094, 0.4818, 0.8784, 0.4808, 0.8799, 0.4661, 0.8715, 0.469, 0.8672, 0.4814, 0.8905, 0.4826, 0.8919, 0.4717, 0.9042, 0.4681, 0.9006, 0.4842, 0.8929, 0.4858, 0.8938, 0.4803, 0.9094, 0.4756, 0.9074, 0.4826, 0.8919, 0.4842, 0.8929, 0.4756, 0.9074, 0.4717, 0.9042, 0.48, 0.8816, 0.4796, 0.8834, 0.4627, 0.8813, 0.4637, 0.8762, 0.4795, 0.8853, 0.4798, 0.8871, 0.4637, 0.8915, 0.4627, 0.8865, 0.4832, 0.8772, 0.4818, 0.8784, 0.469, 0.8672, 0.4727, 0.8634, 0.4804, 0.8889, 0.4814, 0.8905, 0.4681, 0.9006, 0.4657, 0.8962, 0.4876, 0.8942, 0.4895, 0.8943, 0.4904, 0.9108, 0.4852, 0.9108, 0.4798, 0.8871, 0.4804, 0.8889, 0.4657, 0.8962, 0.4637, 0.8915, 0.4796, 0.8834, 0.4795, 0.8853, 0.4627, 0.8865, 0.4627, 0.8813, 0.4808, 0.8799, 0.48, 0.8816, 0.4637, 0.8762, 0.4661, 0.8715, 0.3388, 0.9563, 0.3388, 0.9024, 0.3619, 0.9024, 0.3619, 0.9563, 0.4627, 0.9738, 0.4627, 0.9122, 0.4935, 0.9122, 0.4935, 0.9738, 0.9561, 0.9268, 0.9706, 0.9191, 0.9779, 0.9191, 0.9779, 0.9499, 0.9561, 0.9499, 0.9561, 0.9513, 0.9779, 0.9513, 0.9779, 0.9821, 0.9561, 0.9821, 0.7087, 0.8135, 0.7087, 0.9213, 0.6779, 0.9213, 0.6779, 0.8135, 0.1835, 0.9885, 0.1835, 0.9628, 0.1912, 0.95, 0.2143, 0.95, 0.2143, 0.9885, 0.9034, 0.5205, 0.9034, 0.6052, 0.8726, 0.6052, 0.8726, 0.5205, 0.6151, 0.9314, 0.6428, 0.9314, 0.6428, 0.9622, 0.6151, 0.9622, 0.0006715, 0.9216, 0.0006714, 0.7954, 0.03158, 0.8431, 0.02234, 0.8523, 0.02234, 0.88, 0.03158, 0.8893, 0.06853, 0.8893, 0.1055, 0.9216, 0.4619, 0.6044, 0.4619, 0.5193, 0.4967, 0.487, 0.5595, 0.487, 0.5595, 0.3338, 0.5969, 0.31, 0.6865, 0.31, 0.7032, 0.3211, 0.7032, 0.3485, 0.6826, 0.3331, 0.5979, 0.3331, 0.5749, 0.3485, 0.5749, 0.41, 0.5902, 0.4254, 0.698, 0.4254, 0.7032, 0.4203, 0.7032, 0.6044, 0.9788, 0.6192, 0.9788, 0.9178, 0.9561, 0.8844, 0.9563, 0.6432, 0.001955, 0.4938, 0.0366, 0.4938, 0.04584, 0.503, 0.04584, 0.5492, 0.05507, 0.5584, 0.07355, 0.5584, 0.08279, 0.5492, 0.08279, 0.503, 0.08741, 0.4938, 0.1706, 0.4938, 0.1752, 0.503, 0.1752, 0.5492, 0.1844, 0.5584, 0.2029, 0.5584, 0.2121, 0.5492, 0.2121, 0.503, 0.2214, 0.4938, 0.256, 0.4938, 0.2573, 0.4955, 0.2571, 0.794, 0.1752, 0.794, 0.1752, 0.7786, 0.1521, 0.7632, 0.1059, 0.7632, 0.08279, 0.7786, 0.08279, 0.794, 0.0009047, 0.794, 0.0006714, 0.4955, 0.1068, 0.9732, 0.1068, 0.927, 0.1345, 0.927, 0.1345, 0.9732, 0.5824, 0.8584, 0.5824, 0.9046, 0.5694, 0.9046, 0.5694, 0.8584, 0.4075, 0.8624, 0.401, 0.8624, 0.401, 0.8, 0.4035, 0.7973, 0.4075, 0.7982, 0.9793, 0.1777, 0.9608, 0.1777, 0.9608, 0.0006714, 0.9793, 0.0006714, 0.0668, 0.9738, 0.05821, 0.9738, 0.03897, 0.943, 0.03897, 0.923, 0.0668, 0.923, 0.2434, 0.7954, 0.2564, 0.7954, 0.2564, 0.9724, 0.2434, 0.9724, 0.8649, 0.6192, 0.911, 0.6192, 0.911, 0.7963, 0.8649, 0.7963, 0.911, 0.6192, 0.9214, 0.6192, 0.9214, 0.7963, 0.911, 0.7963, 0.8164, 0.8036, 0.8626, 0.8036, 0.8626, 0.9807, 0.8164, 0.9807, 0.9801, 0.7977, 0.9932, 0.7977, 0.9932, 0.9747, 0.9801, 0.9747, 0.9801, 0.6192, 0.9932, 0.6192, 0.9932, 0.7963, 0.9801, 0.7963, 0.4573, 0.9269, 0.4573, 0.9731, 0.4442, 0.9731, 0.4442, 0.9269, 0.4614, 0.9256, 0.4152, 0.9256, 0.4152, 0.8584, 0.4614, 0.8584, 0.3634, 0.7748, 0.3325, 0.8226, 0.2956, 0.8226, 0.2863, 0.8318, 0.2863, 0.8595, 0.2956, 0.8688, 0.2586, 0.9011, 0.2586, 0.8018, 0.2992, 0.7748, 0.8323, 0.1242, 0.8123, 0.1209, 0.8123, 0.03619, 0.7969, 0.01309, 0.7353, 0.01309, 0.7199, 0.02849, 0.7045, 0.0006714, 0.81, 0.0006714, 0.8323, 0.03579, 0.9234, 0.1684, 0.9234, 0.2146, 0.9103, 0.2146, 0.9103, 0.1684, 0.9124, 0.8628, 0.9124, 0.7985, 0.9164, 0.7977, 0.9189, 0.8003, 0.9189, 0.8628, 0.6827, 0.9227, 0.6827, 0.9688, 0.6457, 0.9688, 0.6457, 0.9227, 0.8907, 0.3273, 0.8882, 0.329, 0.8854, 0.3302, 0.8825, 0.3307, 0.8795, 0.3307, 0.8765, 0.3302, 0.8737, 0.329, 0.8712, 0.3273, 0.8691, 0.3252, 0.8674, 0.3227, 0.8662, 0.3199, 0.8656, 0.3169, 0.8656, 0.3139, 0.8662, 0.311, 0.8674, 0.3082, 0.8691, 0.3057, 0.8712, 0.3035, 0.8737, 0.3018, 0.8765, 0.3007, 0.8795, 0.3001, 0.8825, 0.3001, 0.8854, 0.3007, 0.8882, 0.3018, 0.8907, 0.3035, 0.8929, 0.3057, 0.8946, 0.3082, 0.8957, 0.311, 0.8963, 0.3139, 0.8963, 0.3169, 0.8957, 0.3199, 0.8946, 0.3227, 0.8929, 0.3252, 0.8151, 0.9569, 0.7566, 0.9569, 0.7566, 0.9132, 0.7715, 0.9252, 0.7701, 0.9279, 0.7692, 0.9308, 0.7689, 0.9338, 0.7692, 0.9368, 0.7701, 0.9397, 0.7715, 0.9423, 0.7734, 0.9447, 0.7758, 0.9466, 0.7784, 0.948, 0.7813, 0.9489, 0.7843, 0.9492, 0.7873, 0.9489, 0.7902, 0.948, 0.7929, 0.9466, 0.7952, 0.9447, 0.7971, 0.9423, 0.7985, 0.9397, 0.7994, 0.9368, 0.7997, 0.9338, 0.7994, 0.9308, 0.7985, 0.9279, 0.7045, 0.1684, 0.8037, 0.1684, 0.8323, 0.2113, 0.8123, 0.2146, 0.7892, 0.1838, 0.7353, 0.1838, 0.7199, 0.1992, 0.7199, 0.307, 0.7045, 0.3348, 0.4152, 0.6102, 0.4152, 0.5574, 0.4619, 0.5193, 0.4619, 0.6044, 0.4239, 0.6179, 0.2171, 0.8327, 0.2198, 0.8313, 0.2221, 0.8293, 0.224, 0.827, 0.2254, 0.8243, 0.2263, 0.8215, 0.2266, 0.8185, 0.242, 0.7954, 0.242, 0.9486, 0.2142, 0.9486, 0.2142, 0.839, 0.1835, 0.839, 0.1984, 0.827, 0.2003, 0.8293, 0.2027, 0.8313, 0.2053, 0.8327, 0.2082, 0.8336, 0.2112, 0.8339, 0.2142, 0.8336, 0.6444, 0.8135, 0.6444, 0.8763, 0.5859, 0.8763, 0.5859, 0.8135, 0.8713, 0.5833, 0.8128, 0.5833, 0.8128, 0.5205, 0.8713, 0.5205, 0.2301, 0.4099, 0.2324, 0.4136, 0.2285, 0.4138, 0.2297, 0.08814, 0.2282, 0.0842, 0.2321, 0.08457, 0.2669, 0.382, 0.3216, 0.4165, 0.3203, 0.4207, 0.2672, 0.3872, 0.2285, 0.4138, 0.1719, 0.3896, 0.1762, 0.3869, 0.2301, 0.4099, 0.1804, 0.3225, 0.1762, 0.3869, 0.1719, 0.3896, 0.176, 0.3251, 0.2307, 0.4415, 0.2285, 0.4138, 0.2324, 0.4136, 0.2348, 0.4442, 0.2348, 0.4442, 0.1364, 0.4924, 0.136, 0.4879, 0.2307, 0.4415, 0.1364, 0.4924, 0.09383, 0.48, 0.09603, 0.4763, 0.136, 0.4879, 0.005448, 0.3734, 0.02808, 0.4197, 0.02495, 0.4226, 0.002589, 0.3769, 0.02808, 0.4197, 0.09603, 0.4763, 0.09383, 0.48, 0.02495, 0.4226, 0.2672, 0.3872, 0.2324, 0.4136, 0.2301, 0.4099, 0.2669, 0.382, 0.05993, 0.2755, 0.05626, 0.2701, 0.06042, 0.2688, 0.06271, 0.2721, 0.05626, 0.2701, 0.05577, 0.2516, 0.05996, 0.2515, 0.06042, 0.2688, 0.2654, 0.1128, 0.3203, 0.08229, 0.3213, 0.08659, 0.2649, 0.118, 0.2297, 0.08814, 0.1746, 0.1082, 0.1704, 0.1053, 0.2282, 0.0842, 0.171, 0.1699, 0.1704, 0.1053, 0.1746, 0.1082, 0.1752, 0.1716, 0.2362, 0.05419, 0.2321, 0.08457, 0.2282, 0.0842, 0.2319, 0.05662, 0.2319, 0.05662, 0.1399, 0.005126, 0.1405, 0.0006714, 0.2362, 0.05419, 0.1399, 0.005126, 0.09937, 0.01463, 0.09738, 0.01079, 0.1405, 0.0006714, 0.0006714, 0.1088, 0.02548, 0.06433, 0.02845, 0.06745, 0.003336, 0.1124, 0.02548, 0.06433, 0.09738, 0.01079, 0.09937, 0.01463, 0.02845, 0.06745, 0.2649, 0.118, 0.2297, 0.08814, 0.2321, 0.08457, 0.2654, 0.1128, 0.06332, 0.2291, 0.05951, 0.2351, 0.05527, 0.2332, 0.05878, 0.2276, 0.05951, 0.2351, 0.05996, 0.2515, 0.05577, 0.2516, 0.05527, 0.2332, 0.176, 0.3251, 0.05993, 0.2755, 0.06271, 0.2721, 0.1804, 0.3225, 0.1752, 0.1716, 0.06332, 0.2291, 0.05878, 0.2276, 0.171, 0.1699, 0.3216, 0.4165, 0.4068, 0.4164, 0.4138, 0.4234, 0.3203, 0.4207, 0.3203, 0.08229, 0.4138, 0.08469, 0.4064, 0.09125, 0.3213, 0.08659, 0.197, 0.8243, 0.1984, 0.827, 0.1835, 0.839, 0.1835, 0.7954, 0.242, 0.7954, 0.2266, 0.8185, 0.2263, 0.8155, 0.2254, 0.8126, 0.224, 0.8099, 0.2221, 0.8076, 0.2198, 0.8057, 0.2171, 0.8042, 0.2142, 0.8034, 0.2112, 0.8031, 0.2082, 0.8034, 0.2053, 0.8042, 0.2027, 0.8057, 0.2003, 0.8076, 0.1984, 0.8099, 0.197, 0.8126, 0.1961, 0.8155, 0.1958, 0.8185, 0.1961, 0.8215, 0.4089, 0.845, 0.4089, 0.7973, 0.4129, 0.7982, 0.4129, 0.8469, 0.4129, 0.8482, 0.4129, 0.8969, 0.4089, 0.8978, 0.4089, 0.8501, 0.3418, 0.7735, 0.2586, 0.7735, 0.2586, 0.5964, 0.2771, 0.5964, 0.2771, 0.4972, 0.2799, 0.4938, 0.3205, 0.4938, 0.3233, 0.4972, 0.3233, 0.5964, 0.3418, 0.5964])
me_cube_001.materials.append(mat_rubber_tyre)
me_cube_001.update()

# ---- objects
ob_sitz = bpy.data.objects.new('Sitz', me_cube_001)

# ---- transforms, parenting, visibility, modifiers, constraints
ob_sitz.location = (0.0, 0.0, 2.0)
_vg = ob_sitz.vertex_groups.new(name='offset')
_vg = ob_sitz.vertex_groups.new(name='offset.001')
_vg = ob_sitz.vertex_groups.new(name='offset.002')
_m = ob_sitz.modifiers.new('Auto Smooth', 'NODES')
_m.node_group = ng_auto_smooth
_gi = [s.identifier for s in ng_auto_smooth.interface.items_tree if s.item_type == 'SOCKET' and s.in_out == 'INPUT']
_m[_gi[1]] = 0.5236  # Angle

# ---- collection membership
col_collection.objects.link(ob_sitz)

# ---- scene / render settings (as saved in the file)
scene.frame_start = 1; scene.frame_end = 250; scene.frame_set(1)
scene.render.engine = 'BLENDER_EEVEE_NEXT'
scene.cycles.sampling_pattern = 'TABULATED_SOBOL'
scene.view_settings.view_transform = 'Filmic'
bpy.context.view_layer.update()

# ---- added for rendering (the .blend has no active camera and no usable light): camera, sun
cam_auto = bpy.data.cameras.new('AutoCamera')
cam_auto.lens = 50.0
cam_auto.sensor_width = 36.0
cam_auto.clip_end = 1000.0
ob_auto_camera = bpy.data.objects.new('AutoCamera', cam_auto)
scene.collection.objects.link(ob_auto_camera)
ob_auto_camera.location = (3.15256, -3.78307, 4.52205)
ob_auto_camera.rotation_euler = (1.09748, -7.21219e-08, 0.694738)
scene.camera = ob_auto_camera
light_auto_sun = bpy.data.lights.new('AutoSun', 'SUN')
light_auto_sun.energy = 3.0
light_auto_sun.angle = 0.0523599
ob_auto_sun = bpy.data.objects.new('AutoSun', light_auto_sun)
scene.collection.objects.link(ob_auto_sun)
ob_auto_sun.rotation_euler = (0.872665, 0.174533, 0.523599)
bpy.context.view_layer.update()
